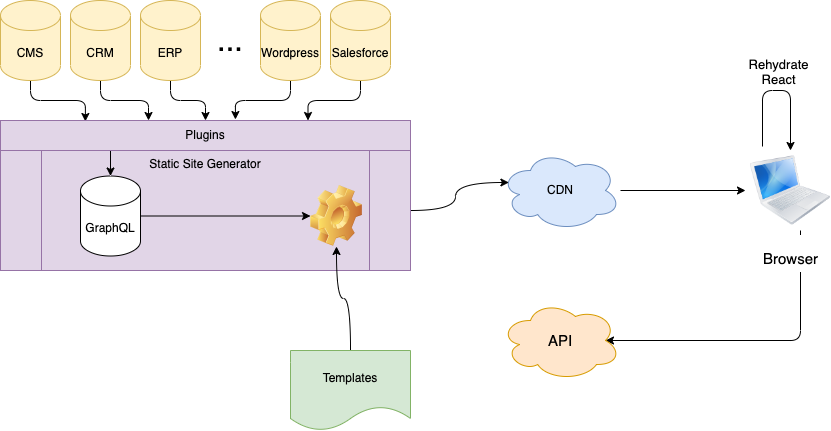

The diagram above was exported from draw.io. Its source (the exported page's mxGraphModel, read from the mxfile embedded in the PNG):
<mxGraphModel dx="1106" dy="633" grid="1" gridSize="10" guides="1" tooltips="1" connect="1" arrows="1" fold="1" page="1" pageScale="1" pageWidth="1100" pageHeight="850" math="0" shadow="0">
  <root>
    <mxCell id="0" />
    <mxCell id="1" parent="0" />
    <mxCell id="Gzju_rRwzLYTp_9eURyj-7" value="" style="group;fillColor=#f8cecc;strokeColor=#b85450;container=0;" parent="1" vertex="1" connectable="0">
      <mxGeometry x="310" y="170" width="260" height="120" as="geometry" />
    </mxCell>
    <mxCell id="qMRz7xBCDBudHCjk9sQa-23" style="edgeStyle=orthogonalEdgeStyle;rounded=1;orthogonalLoop=1;jettySize=auto;html=1;entryX=0.207;entryY=0.033;entryDx=0;entryDy=0;entryPerimeter=0;fontSize=31;" edge="1" parent="1" source="Gzju_rRwzLYTp_9eURyj-9" target="qMRz7xBCDBudHCjk9sQa-1">
      <mxGeometry relative="1" as="geometry" />
    </mxCell>
    <mxCell id="Gzju_rRwzLYTp_9eURyj-9" value="CMS" style="shape=cylinder3;whiteSpace=wrap;html=1;boundedLbl=1;backgroundOutline=1;size=15;fillColor=#fff2cc;strokeColor=#d6b656;" parent="1" vertex="1">
      <mxGeometry x="160" y="20" width="60" height="80" as="geometry" />
    </mxCell>
    <mxCell id="Gzju_rRwzLYTp_9eURyj-20" style="edgeStyle=orthogonalEdgeStyle;curved=1;orthogonalLoop=1;jettySize=auto;html=1;entryX=0.5;entryY=0.5;entryDx=0;entryDy=0;entryPerimeter=0;" parent="1" source="Gzju_rRwzLYTp_9eURyj-12" edge="1">
      <mxGeometry relative="1" as="geometry">
        <mxPoint x="905" y="210" as="targetPoint" />
      </mxGeometry>
    </mxCell>
    <mxCell id="Gzju_rRwzLYTp_9eURyj-12" value="CDN" style="ellipse;shape=cloud;whiteSpace=wrap;html=1;fillColor=#dae8fc;strokeColor=#6c8ebf;" parent="1" vertex="1">
      <mxGeometry x="660" y="170" width="120" height="80" as="geometry" />
    </mxCell>
    <mxCell id="Gzju_rRwzLYTp_9eURyj-13" style="edgeStyle=orthogonalEdgeStyle;orthogonalLoop=1;jettySize=auto;html=1;entryX=0.07;entryY=0.4;entryDx=0;entryDy=0;entryPerimeter=0;curved=1;" parent="1" source="Gzju_rRwzLYTp_9eURyj-6" target="Gzju_rRwzLYTp_9eURyj-12" edge="1">
      <mxGeometry relative="1" as="geometry" />
    </mxCell>
    <mxCell id="Gzju_rRwzLYTp_9eURyj-6" value="Static Site Generator" style="shape=process;whiteSpace=wrap;html=1;backgroundOutline=1;verticalAlign=top;fillColor=#e1d5e7;strokeColor=#9673a6;" parent="1" vertex="1">
      <mxGeometry x="160" y="170" width="410" height="120" as="geometry" />
    </mxCell>
    <mxCell id="qMRz7xBCDBudHCjk9sQa-7" style="edgeStyle=orthogonalEdgeStyle;curved=1;orthogonalLoop=1;jettySize=auto;html=1;entryX=0.5;entryY=0;entryDx=0;entryDy=0;entryPerimeter=0;" edge="1" parent="1" source="qMRz7xBCDBudHCjk9sQa-1" target="qMRz7xBCDBudHCjk9sQa-5">
      <mxGeometry relative="1" as="geometry">
        <Array as="points">
          <mxPoint x="270" y="170" />
          <mxPoint x="270" y="170" />
        </Array>
      </mxGeometry>
    </mxCell>
    <mxCell id="qMRz7xBCDBudHCjk9sQa-1" value="Plugins" style="rounded=0;whiteSpace=wrap;html=1;fillColor=#e1d5e7;strokeColor=#9673a6;" vertex="1" parent="1">
      <mxGeometry x="160" y="140" width="410" height="30" as="geometry" />
    </mxCell>
    <mxCell id="Gzju_rRwzLYTp_9eURyj-3" value="" style="shape=image;html=1;verticalLabelPosition=bottom;verticalAlign=top;imageAspect=1;aspect=fixed;image=img/clipart/Gear_128x128.png" parent="1" vertex="1">
      <mxGeometry x="469.9966666666666" y="205" width="52" height="61" as="geometry" />
    </mxCell>
    <mxCell id="qMRz7xBCDBudHCjk9sQa-4" style="edgeStyle=orthogonalEdgeStyle;curved=1;orthogonalLoop=1;jettySize=auto;html=1;" edge="1" parent="1" source="Gzju_rRwzLYTp_9eURyj-8" target="Gzju_rRwzLYTp_9eURyj-3">
      <mxGeometry relative="1" as="geometry" />
    </mxCell>
    <mxCell id="Gzju_rRwzLYTp_9eURyj-8" value="Templates" style="shape=document;whiteSpace=wrap;html=1;boundedLbl=1;fillColor=#d5e8d4;strokeColor=#82b366;" parent="1" vertex="1">
      <mxGeometry x="450" y="370" width="120" height="80" as="geometry" />
    </mxCell>
    <mxCell id="qMRz7xBCDBudHCjk9sQa-6" style="edgeStyle=orthogonalEdgeStyle;curved=1;orthogonalLoop=1;jettySize=auto;html=1;entryX=0;entryY=0.5;entryDx=0;entryDy=0;" edge="1" parent="1" source="qMRz7xBCDBudHCjk9sQa-5" target="Gzju_rRwzLYTp_9eURyj-3">
      <mxGeometry relative="1" as="geometry" />
    </mxCell>
    <mxCell id="qMRz7xBCDBudHCjk9sQa-5" value="GraphQL" style="shape=cylinder3;whiteSpace=wrap;html=1;boundedLbl=1;backgroundOutline=1;size=15;" vertex="1" parent="1">
      <mxGeometry x="240" y="195.5" width="60" height="80" as="geometry" />
    </mxCell>
    <mxCell id="qMRz7xBCDBudHCjk9sQa-22" style="edgeStyle=orthogonalEdgeStyle;rounded=1;orthogonalLoop=1;jettySize=auto;html=1;entryX=0.361;entryY=0;entryDx=0;entryDy=0;entryPerimeter=0;fontSize=31;" edge="1" parent="1" source="qMRz7xBCDBudHCjk9sQa-8" target="qMRz7xBCDBudHCjk9sQa-1">
      <mxGeometry relative="1" as="geometry" />
    </mxCell>
    <mxCell id="qMRz7xBCDBudHCjk9sQa-8" value="CRM" style="shape=cylinder3;whiteSpace=wrap;html=1;boundedLbl=1;backgroundOutline=1;size=15;fillColor=#fff2cc;strokeColor=#d6b656;" vertex="1" parent="1">
      <mxGeometry x="230" y="20" width="60" height="80" as="geometry" />
    </mxCell>
    <mxCell id="qMRz7xBCDBudHCjk9sQa-17" style="edgeStyle=orthogonalEdgeStyle;orthogonalLoop=1;jettySize=auto;html=1;entryX=0.75;entryY=0;entryDx=0;entryDy=0;fontSize=31;rounded=1;" edge="1" parent="1" source="qMRz7xBCDBudHCjk9sQa-9" target="qMRz7xBCDBudHCjk9sQa-1">
      <mxGeometry relative="1" as="geometry" />
    </mxCell>
    <mxCell id="qMRz7xBCDBudHCjk9sQa-9" value="Salesforce" style="shape=cylinder3;whiteSpace=wrap;html=1;boundedLbl=1;backgroundOutline=1;size=15;fillColor=#fff2cc;strokeColor=#d6b656;" vertex="1" parent="1">
      <mxGeometry x="490" y="20" width="60" height="80" as="geometry" />
    </mxCell>
    <mxCell id="qMRz7xBCDBudHCjk9sQa-21" style="edgeStyle=orthogonalEdgeStyle;rounded=1;orthogonalLoop=1;jettySize=auto;html=1;entryX=0.5;entryY=0;entryDx=0;entryDy=0;fontSize=31;" edge="1" parent="1" source="qMRz7xBCDBudHCjk9sQa-10" target="qMRz7xBCDBudHCjk9sQa-1">
      <mxGeometry relative="1" as="geometry" />
    </mxCell>
    <mxCell id="qMRz7xBCDBudHCjk9sQa-10" value="ERP" style="shape=cylinder3;whiteSpace=wrap;html=1;boundedLbl=1;backgroundOutline=1;size=15;fillColor=#fff2cc;strokeColor=#d6b656;" vertex="1" parent="1">
      <mxGeometry x="300" y="20" width="60" height="80" as="geometry" />
    </mxCell>
    <mxCell id="qMRz7xBCDBudHCjk9sQa-11" value="&lt;font style=&quot;font-size: 31px;&quot;&gt;...&lt;/font&gt;" style="text;html=1;strokeColor=none;fillColor=none;align=center;verticalAlign=middle;whiteSpace=wrap;rounded=0;" vertex="1" parent="1">
      <mxGeometry x="360" y="45" width="60" height="30" as="geometry" />
    </mxCell>
    <mxCell id="qMRz7xBCDBudHCjk9sQa-20" style="edgeStyle=orthogonalEdgeStyle;rounded=1;orthogonalLoop=1;jettySize=auto;html=1;entryX=0.573;entryY=-0.033;entryDx=0;entryDy=0;entryPerimeter=0;fontSize=31;" edge="1" parent="1" source="qMRz7xBCDBudHCjk9sQa-12" target="qMRz7xBCDBudHCjk9sQa-1">
      <mxGeometry relative="1" as="geometry" />
    </mxCell>
    <mxCell id="qMRz7xBCDBudHCjk9sQa-12" value="Wordpress" style="shape=cylinder3;whiteSpace=wrap;html=1;boundedLbl=1;backgroundOutline=1;size=15;fillColor=#fff2cc;strokeColor=#d6b656;" vertex="1" parent="1">
      <mxGeometry x="420" y="20" width="60" height="80" as="geometry" />
    </mxCell>
    <mxCell id="qMRz7xBCDBudHCjk9sQa-30" style="edgeStyle=orthogonalEdgeStyle;rounded=1;jumpSize=2;orthogonalLoop=1;jettySize=auto;html=1;fontSize=15;strokeWidth=1;entryX=0.875;entryY=0.5;entryDx=0;entryDy=0;entryPerimeter=0;" edge="1" parent="1" source="qMRz7xBCDBudHCjk9sQa-24" target="qMRz7xBCDBudHCjk9sQa-27">
      <mxGeometry relative="1" as="geometry">
        <mxPoint x="970" y="380" as="targetPoint" />
        <Array as="points">
          <mxPoint x="960" y="360" />
        </Array>
      </mxGeometry>
    </mxCell>
    <mxCell id="qMRz7xBCDBudHCjk9sQa-24" value="&lt;font style=&quot;font-size: 15px;&quot;&gt;Browser&lt;/font&gt;" style="image;html=1;image=img/lib/clip_art/computers/MacBook_128x128.png;fontSize=31;verticalAlign=top;horizontal=1;spacing=0;" vertex="1" parent="1">
      <mxGeometry x="910" y="170" width="80" height="80" as="geometry" />
    </mxCell>
    <mxCell id="qMRz7xBCDBudHCjk9sQa-25" value="&lt;font style=&quot;font-size: 13px;&quot;&gt;Rehydrate&lt;br style=&quot;font-size: 13px;&quot;&gt;React&lt;/font&gt;" style="edgeStyle=orthogonalEdgeStyle;rounded=1;orthogonalLoop=1;jettySize=auto;html=1;fontSize=13;exitX=0.15;exitY=-0.05;exitDx=0;exitDy=0;exitPerimeter=0;entryX=0.5;entryY=0;entryDx=0;entryDy=0;verticalAlign=bottom;" edge="1" parent="1" source="qMRz7xBCDBudHCjk9sQa-24" target="qMRz7xBCDBudHCjk9sQa-24">
      <mxGeometry relative="1" as="geometry">
        <Array as="points">
          <mxPoint x="922" y="110" />
          <mxPoint x="950" y="110" />
        </Array>
      </mxGeometry>
    </mxCell>
    <mxCell id="qMRz7xBCDBudHCjk9sQa-27" value="API" style="ellipse;shape=cloud;whiteSpace=wrap;html=1;fontSize=15;fillColor=#ffe6cc;strokeColor=#d79b00;" vertex="1" parent="1">
      <mxGeometry x="660" y="320" width="120" height="80" as="geometry" />
    </mxCell>
  </root>
</mxGraphModel>